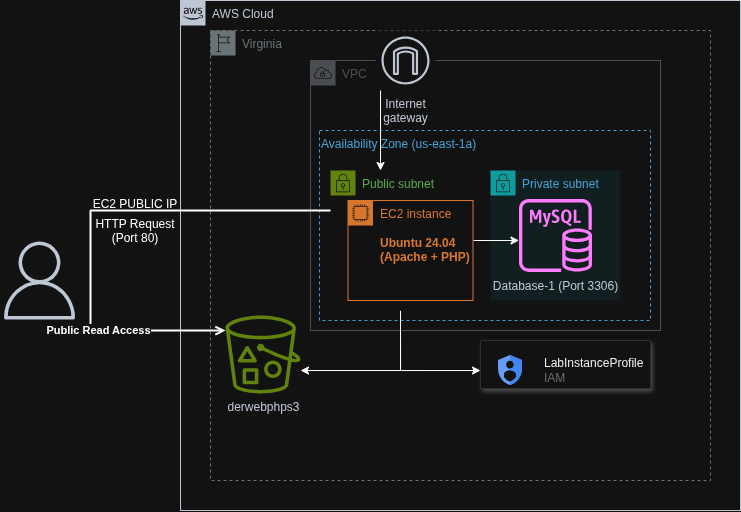

The diagram above was exported from draw.io. Its source (the exported page's mxGraphModel, read from the mxfile embedded in the PNG):
<mxGraphModel dx="-249" dy="283" grid="1" gridSize="10" guides="1" tooltips="1" connect="1" arrows="1" fold="1" page="1" pageScale="1" pageWidth="850" pageHeight="1100" math="0" shadow="0">
  <root>
    <mxCell id="0" />
    <mxCell id="1" parent="0" />
    <mxCell id="aQ5BXhn1DZQFIzeaFlrD-113" parent="1" style="points=[[0,0],[0.25,0],[0.5,0],[0.75,0],[1,0],[1,0.25],[1,0.5],[1,0.75],[1,1],[0.75,1],[0.5,1],[0.25,1],[0,1],[0,0.75],[0,0.5],[0,0.25]];outlineConnect=0;gradientColor=none;html=1;whiteSpace=wrap;fontSize=12;fontStyle=0;shape=mxgraph.aws4.group;grIcon=mxgraph.aws4.group_aws_cloud_alt;strokeColor=#232F3E;fillColor=none;verticalAlign=top;align=left;spacingLeft=30;fontColor=#232F3E;dashed=0;labelBackgroundColor=#ffffff;container=1;pointerEvents=0;collapsible=0;recursiveResize=0;" value="AWS Cloud" vertex="1">
      <mxGeometry height="510" width="560" x="1560" y="40" as="geometry" />
    </mxCell>
    <mxCell id="aQ5BXhn1DZQFIzeaFlrD-154" parent="aQ5BXhn1DZQFIzeaFlrD-113" style="sketch=0;outlineConnect=0;gradientColor=none;html=1;whiteSpace=wrap;fontSize=12;fontStyle=0;shape=mxgraph.aws4.group;grIcon=mxgraph.aws4.group_region;strokeColor=#879196;fillColor=none;verticalAlign=top;align=left;spacingLeft=30;fontColor=#879196;dashed=1;" value="Virginia" vertex="1">
      <mxGeometry height="450" width="500" x="30" y="30" as="geometry" />
    </mxCell>
    <mxCell id="aQ5BXhn1DZQFIzeaFlrD-155" parent="aQ5BXhn1DZQFIzeaFlrD-113" style="sketch=0;outlineConnect=0;gradientColor=none;html=1;whiteSpace=wrap;fontSize=12;fontStyle=0;shape=mxgraph.aws4.group;grIcon=mxgraph.aws4.group_vpc;strokeColor=#B6BABF;fillColor=none;verticalAlign=top;align=left;spacingLeft=30;fontColor=#B6BABF;dashed=0;" value="VPC" vertex="1">
      <mxGeometry height="270" width="350" x="130" y="60" as="geometry" />
    </mxCell>
    <mxCell id="aQ5BXhn1DZQFIzeaFlrD-156" parent="aQ5BXhn1DZQFIzeaFlrD-113" style="fillColor=none;strokeColor=#147EBA;dashed=1;verticalAlign=top;fontStyle=0;fontColor=#147EBA;whiteSpace=wrap;html=1;align=left;" value="&lt;div style=&quot;&quot;&gt;&lt;span style=&quot;background-color: transparent; color: light-dark(rgb(20, 126, 186), rgb(69, 160, 212));&quot;&gt;Availability Zone&amp;nbsp;&lt;/span&gt;&lt;span style=&quot;background-color: transparent; color: light-dark(rgb(20, 126, 186), rgb(69, 160, 212));&quot;&gt;(us-east-1a)&lt;/span&gt;&lt;/div&gt;" vertex="1">
      <mxGeometry height="190" width="331" x="139" y="130" as="geometry" />
    </mxCell>
    <mxCell id="aQ5BXhn1DZQFIzeaFlrD-157" parent="aQ5BXhn1DZQFIzeaFlrD-113" style="sketch=0;outlineConnect=0;fontColor=#232F3E;gradientColor=none;strokeColor=#232F3E;fillColor=#ffffff;dashed=0;verticalLabelPosition=bottom;verticalAlign=top;align=center;html=1;fontSize=12;fontStyle=0;aspect=fixed;shape=mxgraph.aws4.resourceIcon;resIcon=mxgraph.aws4.internet_gateway;" value="Internet&#10;gateway" vertex="1">
      <mxGeometry height="60" width="60" x="195" y="30" as="geometry" />
    </mxCell>
    <mxCell id="aQ5BXhn1DZQFIzeaFlrD-178" parent="aQ5BXhn1DZQFIzeaFlrD-113" style="sketch=0;outlineConnect=0;fontColor=#232F3E;gradientColor=none;fillColor=#7AA116;strokeColor=none;dashed=0;verticalLabelPosition=bottom;verticalAlign=top;align=center;html=1;fontSize=12;fontStyle=0;aspect=fixed;pointerEvents=1;shape=mxgraph.aws4.bucket_with_objects;" value="derwebphps3" vertex="1">
      <mxGeometry height="78" width="75" x="45" y="315" as="geometry" />
    </mxCell>
    <mxCell id="aQ5BXhn1DZQFIzeaFlrD-162" parent="aQ5BXhn1DZQFIzeaFlrD-113" style="fillColor=#ffffff;strokeColor=#dddddd;shadow=1;strokeWidth=1;rounded=1;absoluteArcSize=1;arcSize=2;" value="" vertex="1">
      <mxGeometry height="48" width="170" x="300" y="340" as="geometry" />
    </mxCell>
    <mxCell id="aQ5BXhn1DZQFIzeaFlrD-163" parent="aQ5BXhn1DZQFIzeaFlrD-162" style="editableCssRules=.*;html=1;fontColor=#999999;shape=image;verticalLabelPosition=middle;verticalAlign=middle;labelPosition=right;align=left;spacingLeft=20;part=1;points=[];imageAspect=0;image=data:image/svg+xml,(base64 omitted: 1040 chars);" value="&lt;font color=&quot;#000000&quot;&gt;LabInstanceProfile&lt;/font&gt;&lt;br&gt;IAM" vertex="1">
      <mxGeometry height="30" relative="1" width="24" as="geometry">
        <mxPoint x="18" y="15" as="offset" />
      </mxGeometry>
    </mxCell>
    <mxCell id="buQ9K9Ye-o_UVnzw_0KV-1" parent="aQ5BXhn1DZQFIzeaFlrD-113" style="points=[[0,0],[0.25,0],[0.5,0],[0.75,0],[1,0],[1,0.25],[1,0.5],[1,0.75],[1,1],[0.75,1],[0.5,1],[0.25,1],[0,1],[0,0.75],[0,0.5],[0,0.25]];outlineConnect=0;gradientColor=none;html=1;whiteSpace=wrap;fontSize=12;fontStyle=0;container=1;pointerEvents=0;collapsible=0;recursiveResize=0;shape=mxgraph.aws4.group;grIcon=mxgraph.aws4.group_security_group;grStroke=0;strokeColor=#00A4A6;fillColor=#E6F6F7;verticalAlign=top;align=left;spacingLeft=30;fontColor=#147EBA;dashed=0;" value="Private subnet" vertex="1">
      <mxGeometry height="130" width="130" x="310" y="170" as="geometry" />
    </mxCell>
    <mxCell id="u_ymw7i_ZIINYCEs7sZ7-17" parent="buQ9K9Ye-o_UVnzw_0KV-1" style="sketch=0;outlineConnect=0;fontColor=#232F3E;gradientColor=none;fillColor=#C925D1;strokeColor=none;dashed=0;verticalLabelPosition=bottom;verticalAlign=top;align=center;html=1;fontSize=12;fontStyle=0;aspect=fixed;pointerEvents=1;shape=mxgraph.aws4.rds_mysql_instance;" value="Database-1 (Port 3306)" vertex="1">
      <mxGeometry height="73" width="73" x="28.5" y="28.5" as="geometry" />
    </mxCell>
    <mxCell id="buQ9K9Ye-o_UVnzw_0KV-5" edge="1" parent="aQ5BXhn1DZQFIzeaFlrD-113" style="edgeStyle=orthogonalEdgeStyle;rounded=0;orthogonalLoop=1;jettySize=auto;html=1;entryX=0;entryY=0.625;entryDx=0;entryDy=0;entryPerimeter=0;" target="aQ5BXhn1DZQFIzeaFlrD-162" value="">
      <mxGeometry relative="1" as="geometry">
        <Array as="points">
          <mxPoint x="220" y="370" />
        </Array>
        <mxPoint x="220" y="338.94" as="sourcePoint" />
        <mxPoint x="290" y="360" as="targetPoint" />
      </mxGeometry>
    </mxCell>
    <mxCell id="u_ymw7i_ZIINYCEs7sZ7-4" edge="1" parent="aQ5BXhn1DZQFIzeaFlrD-113" style="edgeStyle=orthogonalEdgeStyle;rounded=0;orthogonalLoop=1;jettySize=auto;html=1;" value="">
      <mxGeometry relative="1" as="geometry">
        <Array as="points">
          <mxPoint x="220" y="370" />
          <mxPoint x="120" y="370" />
        </Array>
        <mxPoint x="220.01" y="310" as="sourcePoint" />
        <mxPoint x="120" y="370" as="targetPoint" />
      </mxGeometry>
    </mxCell>
    <mxCell id="aQ5BXhn1DZQFIzeaFlrD-142" parent="1" style="sketch=0;outlineConnect=0;fontColor=#232F3E;gradientColor=none;fillColor=#232F3D;strokeColor=none;dashed=0;verticalLabelPosition=bottom;verticalAlign=top;align=center;html=1;fontSize=12;fontStyle=0;aspect=fixed;pointerEvents=1;shape=mxgraph.aws4.user;" value="" vertex="1">
      <mxGeometry height="78" width="78" x="1380" y="281" as="geometry" />
    </mxCell>
    <mxCell id="aQ5BXhn1DZQFIzeaFlrD-145" edge="1" parent="1" source="aQ5BXhn1DZQFIzeaFlrD-153" style="edgeStyle=orthogonalEdgeStyle;rounded=0;orthogonalLoop=1;jettySize=auto;html=1;endArrow=open;endFill=0;strokeWidth=2;exitX=0;exitY=0;exitDx=0;exitDy=0;" target="aQ5BXhn1DZQFIzeaFlrD-160">
      <mxGeometry relative="1" as="geometry">
        <Array as="points">
          <mxPoint x="1470" y="250" />
        </Array>
        <mxPoint x="1440" y="289" as="sourcePoint" />
        <mxPoint x="1545" y="280" as="targetPoint" />
      </mxGeometry>
    </mxCell>
    <mxCell id="aQ5BXhn1DZQFIzeaFlrD-153" parent="1" style="text;whiteSpace=wrap;html=1;align=center;" value="HTTP Request&lt;div&gt;&lt;span style=&quot;background-color: transparent; color: light-dark(rgb(0, 0, 0), rgb(255, 255, 255));&quot;&gt;(Port 80)&lt;/span&gt;&lt;/div&gt;" vertex="1">
      <mxGeometry height="40" width="90" x="1470" y="250" as="geometry" />
    </mxCell>
    <mxCell id="aQ5BXhn1DZQFIzeaFlrD-158" parent="1" style="points=[[0,0],[0.25,0],[0.5,0],[0.75,0],[1,0],[1,0.25],[1,0.5],[1,0.75],[1,1],[0.75,1],[0.5,1],[0.25,1],[0,1],[0,0.75],[0,0.5],[0,0.25]];outlineConnect=0;gradientColor=none;html=1;whiteSpace=wrap;fontSize=12;fontStyle=0;container=1;pointerEvents=0;collapsible=0;recursiveResize=0;shape=mxgraph.aws4.group;grIcon=mxgraph.aws4.group_security_group;grStroke=0;strokeColor=#7AA116;fillColor=default;verticalAlign=top;align=left;spacingLeft=30;fontColor=#248814;dashed=0;shadow=0;" value="Public subnet" vertex="1">
      <mxGeometry height="140" width="150" x="1710" y="210" as="geometry" />
    </mxCell>
    <mxCell id="aQ5BXhn1DZQFIzeaFlrD-160" parent="aQ5BXhn1DZQFIzeaFlrD-158" style="points=[[0,0],[0.25,0],[0.5,0],[0.75,0],[1,0],[1,0.25],[1,0.5],[1,0.75],[1,1],[0.75,1],[0.5,1],[0.25,1],[0,1],[0,0.75],[0,0.5],[0,0.25]];outlineConnect=0;gradientColor=none;html=1;whiteSpace=wrap;fontSize=12;fontStyle=0;container=1;pointerEvents=0;collapsible=0;recursiveResize=0;shape=mxgraph.aws4.group;grIcon=mxgraph.aws4.group_ec2_instance_contents;strokeColor=#D86613;fillColor=none;verticalAlign=top;align=left;spacingLeft=30;fontColor=#D86613;dashed=0;" value="EC2 instance&lt;div&gt;&lt;br&gt;&lt;/div&gt;&lt;div&gt;&lt;b style=&quot;color: light-dark(rgb(216, 102, 19), rgb(216, 118, 46)); background-color: transparent;&quot;&gt;Ubuntu 24.04 (Apache + PHP)&lt;/b&gt;&lt;/div&gt;" vertex="1">
      <mxGeometry height="100" width="125" x="17.5" y="30" as="geometry" />
    </mxCell>
    <mxCell id="u_ymw7i_ZIINYCEs7sZ7-5" edge="1" parent="aQ5BXhn1DZQFIzeaFlrD-158" style="edgeStyle=orthogonalEdgeStyle;rounded=0;orthogonalLoop=1;jettySize=auto;html=1;" target="u_ymw7i_ZIINYCEs7sZ7-17" value="">
      <mxGeometry relative="1" as="geometry">
        <Array as="points">
          <mxPoint x="143" y="70" />
        </Array>
        <mxPoint x="143" y="70" as="sourcePoint" />
        <mxPoint x="251.5" y="80" as="targetPoint" />
      </mxGeometry>
    </mxCell>
    <mxCell id="aQ5BXhn1DZQFIzeaFlrD-167" edge="1" parent="1" source="aQ5BXhn1DZQFIzeaFlrD-157" style="edgeStyle=orthogonalEdgeStyle;rounded=0;orthogonalLoop=1;jettySize=auto;html=1;" target="aQ5BXhn1DZQFIzeaFlrD-158" value="">
      <mxGeometry relative="1" as="geometry">
        <Array as="points">
          <mxPoint x="1760" y="190" />
          <mxPoint x="1760" y="190" />
        </Array>
      </mxGeometry>
    </mxCell>
    <mxCell id="aQ5BXhn1DZQFIzeaFlrD-176" parent="1" style="text;whiteSpace=wrap;html=1;align=center;" value="EC2 PUBLIC IP" vertex="1">
      <mxGeometry height="40" width="90" x="1470" y="230" as="geometry" />
    </mxCell>
    <mxCell id="u_ymw7i_ZIINYCEs7sZ7-14" edge="1" parent="1" source="aQ5BXhn1DZQFIzeaFlrD-153" style="edgeStyle=orthogonalEdgeStyle;rounded=0;orthogonalLoop=1;jettySize=auto;html=1;endArrow=open;endFill=0;strokeWidth=2;exitX=0;exitY=0;exitDx=0;exitDy=0;" target="aQ5BXhn1DZQFIzeaFlrD-178" value="&lt;b data-path-to-node=&quot;9,1,0&quot; data-index-in-node=&quot;28&quot;&gt;Public Read Access&lt;/b&gt; ">
      <mxGeometry relative="1" as="geometry">
        <Array as="points">
          <mxPoint x="1470" y="370" />
        </Array>
        <mxPoint x="1470" y="420" as="sourcePoint" />
        <mxPoint x="1600" y="400" as="targetPoint" />
      </mxGeometry>
    </mxCell>
  </root>
</mxGraphModel>